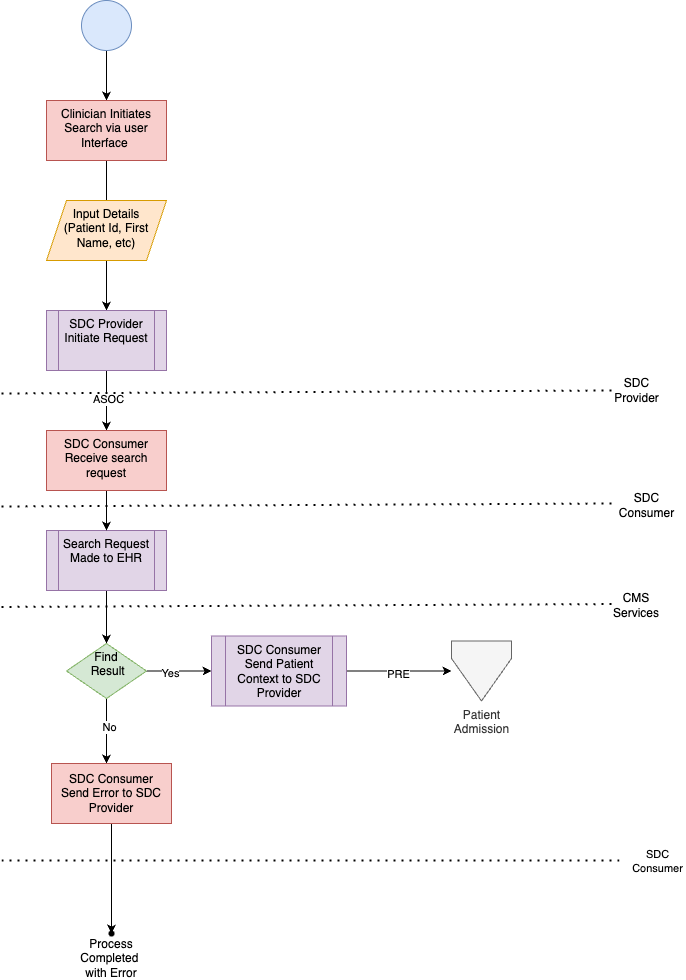

The diagram above was exported from draw.io. Its source (the exported page's mxGraphModel, read from the mxfile embedded in the PNG):
<mxGraphModel dx="1026" dy="684" grid="1" gridSize="10" guides="1" tooltips="1" connect="1" arrows="1" fold="1" page="1" pageScale="1" pageWidth="827" pageHeight="1169" math="0" shadow="0">
  <root>
    <mxCell id="vivzlYJnUuazDORVJXx3-0" />
    <mxCell id="vivzlYJnUuazDORVJXx3-1" parent="vivzlYJnUuazDORVJXx3-0" />
    <mxCell id="vivzlYJnUuazDORVJXx3-2" value="" style="edgeStyle=orthogonalEdgeStyle;rounded=0;orthogonalLoop=1;jettySize=auto;html=1;" edge="1" parent="vivzlYJnUuazDORVJXx3-1" source="vivzlYJnUuazDORVJXx3-3" target="vivzlYJnUuazDORVJXx3-5">
      <mxGeometry relative="1" as="geometry" />
    </mxCell>
    <mxCell id="vivzlYJnUuazDORVJXx3-3" value="" style="verticalLabelPosition=bottom;verticalAlign=top;html=1;shape=mxgraph.flowchart.on-page_reference;fillColor=#dae8fc;strokeColor=#6c8ebf;" vertex="1" parent="vivzlYJnUuazDORVJXx3-1">
      <mxGeometry x="120" y="80" width="50" height="50" as="geometry" />
    </mxCell>
    <mxCell id="vivzlYJnUuazDORVJXx3-4" value="" style="edgeStyle=orthogonalEdgeStyle;rounded=0;orthogonalLoop=1;jettySize=auto;html=1;" edge="1" parent="vivzlYJnUuazDORVJXx3-1" source="vivzlYJnUuazDORVJXx3-5">
      <mxGeometry relative="1" as="geometry">
        <mxPoint x="145" y="300" as="targetPoint" />
      </mxGeometry>
    </mxCell>
    <mxCell id="vivzlYJnUuazDORVJXx3-5" value="Clinician Initiates Search via user Interface&amp;nbsp;" style="whiteSpace=wrap;html=1;verticalAlign=top;fillColor=#f8cecc;strokeColor=#b85450;" vertex="1" parent="vivzlYJnUuazDORVJXx3-1">
      <mxGeometry x="85" y="180" width="120" height="60" as="geometry" />
    </mxCell>
    <mxCell id="5UslRkBdFuQ-Zcu4C4hh-0" value="" style="edgeStyle=orthogonalEdgeStyle;rounded=0;orthogonalLoop=1;jettySize=auto;html=1;exitX=0.5;exitY=0;exitDx=0;exitDy=0;entryX=0.5;entryY=0;entryDx=0;entryDy=0;" edge="1" parent="vivzlYJnUuazDORVJXx3-1" source="vivzlYJnUuazDORVJXx3-7" target="vivzlYJnUuazDORVJXx3-7">
      <mxGeometry relative="1" as="geometry">
        <mxPoint x="145" y="310" as="sourcePoint" />
      </mxGeometry>
    </mxCell>
    <mxCell id="5UslRkBdFuQ-Zcu4C4hh-2" value="" style="edgeStyle=orthogonalEdgeStyle;rounded=0;orthogonalLoop=1;jettySize=auto;html=1;" edge="1" parent="vivzlYJnUuazDORVJXx3-1" source="vivzlYJnUuazDORVJXx3-7" target="5UslRkBdFuQ-Zcu4C4hh-1">
      <mxGeometry relative="1" as="geometry" />
    </mxCell>
    <mxCell id="vivzlYJnUuazDORVJXx3-7" value="Input Details&lt;br&gt;(Patient Id, First Name, etc)" style="shape=parallelogram;perimeter=parallelogramPerimeter;whiteSpace=wrap;html=1;fixedSize=1;verticalAlign=top;fillColor=#ffe6cc;strokeColor=#d79b00;" vertex="1" parent="vivzlYJnUuazDORVJXx3-1">
      <mxGeometry x="85" y="280" width="120" height="60" as="geometry" />
    </mxCell>
    <mxCell id="vivzlYJnUuazDORVJXx3-8" value="" style="edgeStyle=orthogonalEdgeStyle;rounded=0;orthogonalLoop=1;jettySize=auto;html=1;" edge="1" parent="vivzlYJnUuazDORVJXx3-1" source="vivzlYJnUuazDORVJXx3-9" target="vivzlYJnUuazDORVJXx3-14">
      <mxGeometry relative="1" as="geometry" />
    </mxCell>
    <mxCell id="vivzlYJnUuazDORVJXx3-9" value="Search Request Made to EHR" style="shape=process;whiteSpace=wrap;html=1;backgroundOutline=1;verticalAlign=top;fillColor=#e1d5e7;strokeColor=#9673a6;" vertex="1" parent="vivzlYJnUuazDORVJXx3-1">
      <mxGeometry x="85" y="610" width="120" height="60" as="geometry" />
    </mxCell>
    <mxCell id="vivzlYJnUuazDORVJXx3-10" value="" style="edgeStyle=orthogonalEdgeStyle;rounded=0;orthogonalLoop=1;jettySize=auto;html=1;" edge="1" parent="vivzlYJnUuazDORVJXx3-1" source="vivzlYJnUuazDORVJXx3-14">
      <mxGeometry relative="1" as="geometry">
        <mxPoint x="145" y="843" as="targetPoint" />
      </mxGeometry>
    </mxCell>
    <mxCell id="vivzlYJnUuazDORVJXx3-11" value="No" style="edgeLabel;html=1;align=center;verticalAlign=middle;resizable=0;points=[];" vertex="1" connectable="0" parent="vivzlYJnUuazDORVJXx3-10">
      <mxGeometry x="-0.1451" y="2" relative="1" as="geometry">
        <mxPoint as="offset" />
      </mxGeometry>
    </mxCell>
    <mxCell id="vivzlYJnUuazDORVJXx3-12" value="" style="edgeStyle=orthogonalEdgeStyle;rounded=0;orthogonalLoop=1;jettySize=auto;html=1;" edge="1" parent="vivzlYJnUuazDORVJXx3-1" source="vivzlYJnUuazDORVJXx3-14" target="vivzlYJnUuazDORVJXx3-21">
      <mxGeometry relative="1" as="geometry" />
    </mxCell>
    <mxCell id="vivzlYJnUuazDORVJXx3-13" value="Yes" style="edgeLabel;html=1;align=center;verticalAlign=middle;resizable=0;points=[];" vertex="1" connectable="0" parent="vivzlYJnUuazDORVJXx3-12">
      <mxGeometry x="-0.2923" y="-1" relative="1" as="geometry">
        <mxPoint y="1" as="offset" />
      </mxGeometry>
    </mxCell>
    <mxCell id="vivzlYJnUuazDORVJXx3-14" value="Find&lt;br&gt;&amp;nbsp;Result" style="rhombus;whiteSpace=wrap;html=1;verticalAlign=top;fillColor=#d5e8d4;strokeColor=#82b366;" vertex="1" parent="vivzlYJnUuazDORVJXx3-1">
      <mxGeometry x="105" y="723" width="80" height="55" as="geometry" />
    </mxCell>
    <mxCell id="vivzlYJnUuazDORVJXx3-15" value="" style="edgeStyle=orthogonalEdgeStyle;rounded=0;orthogonalLoop=1;jettySize=auto;html=1;" edge="1" parent="vivzlYJnUuazDORVJXx3-1" source="vivzlYJnUuazDORVJXx3-16" target="vivzlYJnUuazDORVJXx3-17">
      <mxGeometry relative="1" as="geometry" />
    </mxCell>
    <mxCell id="vivzlYJnUuazDORVJXx3-16" value="SDC Consumer&lt;br&gt;Send Error to SDC Provider" style="html=1;dashed=0;whiteSpace=wrap;fillColor=#f8cecc;strokeColor=#b85450;" vertex="1" parent="vivzlYJnUuazDORVJXx3-1">
      <mxGeometry x="90" y="843" width="120" height="60" as="geometry" />
    </mxCell>
    <mxCell id="vivzlYJnUuazDORVJXx3-17" value="" style="shape=waypoint;sketch=0;size=6;pointerEvents=1;points=[];fillColor=default;resizable=0;rotatable=0;perimeter=centerPerimeter;snapToPoint=1;dashed=0;" vertex="1" parent="vivzlYJnUuazDORVJXx3-1">
      <mxGeometry x="140" y="1003" width="20" height="20" as="geometry" />
    </mxCell>
    <mxCell id="vivzlYJnUuazDORVJXx3-18" value="Process Completed&amp;nbsp;&lt;br&gt;with Error" style="text;html=1;align=center;verticalAlign=middle;whiteSpace=wrap;rounded=0;" vertex="1" parent="vivzlYJnUuazDORVJXx3-1">
      <mxGeometry x="120" y="1023" width="60" height="30" as="geometry" />
    </mxCell>
    <mxCell id="vivzlYJnUuazDORVJXx3-19" value="" style="edgeStyle=orthogonalEdgeStyle;rounded=0;orthogonalLoop=1;jettySize=auto;html=1;entryX=0;entryY=0.5;entryDx=0;entryDy=0;" edge="1" parent="vivzlYJnUuazDORVJXx3-1" source="vivzlYJnUuazDORVJXx3-21" target="vivzlYJnUuazDORVJXx3-22">
      <mxGeometry relative="1" as="geometry">
        <mxPoint x="532.5" y="750.5" as="targetPoint" />
      </mxGeometry>
    </mxCell>
    <mxCell id="vivzlYJnUuazDORVJXx3-20" value="PRE" style="edgeLabel;html=1;align=center;verticalAlign=middle;resizable=0;points=[];" vertex="1" connectable="0" parent="vivzlYJnUuazDORVJXx3-19">
      <mxGeometry x="-0.0286" y="-2" relative="1" as="geometry">
        <mxPoint y="1" as="offset" />
      </mxGeometry>
    </mxCell>
    <mxCell id="vivzlYJnUuazDORVJXx3-21" value="SDC Consumer&lt;br&gt;Send Patient Context to SDC Provider" style="shape=process;whiteSpace=wrap;html=1;backgroundOutline=1;verticalAlign=top;fillColor=#e1d5e7;strokeColor=#9673a6;" vertex="1" parent="vivzlYJnUuazDORVJXx3-1">
      <mxGeometry x="250" y="715.5" width="135" height="70" as="geometry" />
    </mxCell>
    <mxCell id="vivzlYJnUuazDORVJXx3-22" value="Patient &lt;br&gt;Admission" style="verticalLabelPosition=bottom;verticalAlign=top;html=1;shape=offPageConnector;rounded=0;size=0.7083333333333334;fillColor=#f5f5f5;fontColor=#333333;strokeColor=#666666;" vertex="1" parent="vivzlYJnUuazDORVJXx3-1">
      <mxGeometry x="490" y="720.5" width="60" height="60" as="geometry" />
    </mxCell>
    <mxCell id="vivzlYJnUuazDORVJXx3-23" value="" style="endArrow=none;dashed=1;html=1;dashPattern=1 3;strokeWidth=2;rounded=0;" edge="1" parent="vivzlYJnUuazDORVJXx3-1">
      <mxGeometry width="50" height="50" relative="1" as="geometry">
        <mxPoint x="40" y="686.4300000000001" as="sourcePoint" />
        <mxPoint x="650" y="683.5706250000001" as="targetPoint" />
      </mxGeometry>
    </mxCell>
    <mxCell id="vivzlYJnUuazDORVJXx3-24" value="CMS Services" style="text;html=1;align=center;verticalAlign=middle;whiteSpace=wrap;rounded=0;" vertex="1" parent="vivzlYJnUuazDORVJXx3-1">
      <mxGeometry x="645" y="670" width="60" height="30" as="geometry" />
    </mxCell>
    <mxCell id="vivzlYJnUuazDORVJXx3-25" value="" style="endArrow=none;dashed=1;html=1;dashPattern=1 3;strokeWidth=2;rounded=0;" edge="1" parent="vivzlYJnUuazDORVJXx3-1">
      <mxGeometry width="50" height="50" relative="1" as="geometry">
        <mxPoint x="40" y="940" as="sourcePoint" />
        <mxPoint x="660" y="940" as="targetPoint" />
      </mxGeometry>
    </mxCell>
    <mxCell id="vivzlYJnUuazDORVJXx3-26" value="SDC &lt;br&gt;Consumer" style="edgeLabel;html=1;align=center;verticalAlign=middle;resizable=0;points=[];" vertex="1" connectable="0" parent="vivzlYJnUuazDORVJXx3-25">
      <mxGeometry x="0.9645" y="-3" relative="1" as="geometry">
        <mxPoint x="46" y="-3" as="offset" />
      </mxGeometry>
    </mxCell>
    <mxCell id="5UslRkBdFuQ-Zcu4C4hh-7" value="" style="edgeStyle=orthogonalEdgeStyle;rounded=0;orthogonalLoop=1;jettySize=auto;html=1;" edge="1" parent="vivzlYJnUuazDORVJXx3-1" source="5UslRkBdFuQ-Zcu4C4hh-1" target="5UslRkBdFuQ-Zcu4C4hh-6">
      <mxGeometry relative="1" as="geometry" />
    </mxCell>
    <mxCell id="5UslRkBdFuQ-Zcu4C4hh-8" value="ASOC" style="edgeLabel;html=1;align=center;verticalAlign=middle;resizable=0;points=[];" vertex="1" connectable="0" parent="5UslRkBdFuQ-Zcu4C4hh-7">
      <mxGeometry x="-0.08" y="1" relative="1" as="geometry">
        <mxPoint as="offset" />
      </mxGeometry>
    </mxCell>
    <mxCell id="5UslRkBdFuQ-Zcu4C4hh-1" value="SDC Provider&lt;br&gt;Initiate Request" style="shape=process;whiteSpace=wrap;html=1;backgroundOutline=1;verticalAlign=top;fillColor=#e1d5e7;strokeColor=#9673a6;" vertex="1" parent="vivzlYJnUuazDORVJXx3-1">
      <mxGeometry x="85" y="390" width="120" height="60" as="geometry" />
    </mxCell>
    <mxCell id="5UslRkBdFuQ-Zcu4C4hh-9" value="" style="edgeStyle=orthogonalEdgeStyle;rounded=0;orthogonalLoop=1;jettySize=auto;html=1;" edge="1" parent="vivzlYJnUuazDORVJXx3-1" source="5UslRkBdFuQ-Zcu4C4hh-6" target="vivzlYJnUuazDORVJXx3-9">
      <mxGeometry relative="1" as="geometry" />
    </mxCell>
    <mxCell id="5UslRkBdFuQ-Zcu4C4hh-6" value="SDC Consumer&lt;br&gt;Receive search request" style="whiteSpace=wrap;html=1;verticalAlign=top;fillColor=#f8cecc;strokeColor=#b85450;" vertex="1" parent="vivzlYJnUuazDORVJXx3-1">
      <mxGeometry x="85" y="510" width="120" height="60" as="geometry" />
    </mxCell>
    <mxCell id="5UslRkBdFuQ-Zcu4C4hh-10" value="" style="endArrow=none;dashed=1;html=1;dashPattern=1 3;strokeWidth=2;rounded=0;" edge="1" parent="vivzlYJnUuazDORVJXx3-1">
      <mxGeometry width="50" height="50" relative="1" as="geometry">
        <mxPoint x="40" y="473" as="sourcePoint" />
        <mxPoint x="650" y="470" as="targetPoint" />
      </mxGeometry>
    </mxCell>
    <mxCell id="5UslRkBdFuQ-Zcu4C4hh-12" value="SDC&lt;br&gt;Provider" style="text;html=1;align=center;verticalAlign=middle;resizable=0;points=[];autosize=1;strokeColor=none;fillColor=none;" vertex="1" parent="vivzlYJnUuazDORVJXx3-1">
      <mxGeometry x="640" y="450" width="70" height="40" as="geometry" />
    </mxCell>
    <mxCell id="5UslRkBdFuQ-Zcu4C4hh-13" value="" style="endArrow=none;dashed=1;html=1;dashPattern=1 3;strokeWidth=2;rounded=0;" edge="1" parent="vivzlYJnUuazDORVJXx3-1">
      <mxGeometry width="50" height="50" relative="1" as="geometry">
        <mxPoint x="40" y="586" as="sourcePoint" />
        <mxPoint x="650" y="583" as="targetPoint" />
      </mxGeometry>
    </mxCell>
    <mxCell id="5UslRkBdFuQ-Zcu4C4hh-14" value="SDC&lt;br&gt;Consumer" style="text;html=1;align=center;verticalAlign=middle;resizable=0;points=[];autosize=1;strokeColor=none;fillColor=none;" vertex="1" parent="vivzlYJnUuazDORVJXx3-1">
      <mxGeometry x="645" y="565" width="80" height="40" as="geometry" />
    </mxCell>
  </root>
</mxGraphModel>